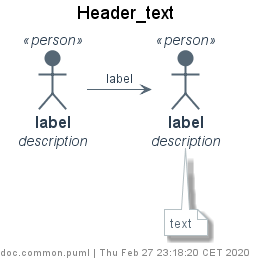

The diagram above was rendered by PlantUML. Its source (embedded in the PNG):
@startuml doc.common





skinparam defaultTextAlignment center
skinparam wrapWidth 200
skinparam maxMessageSize 150



















skinparam Note {
    FontColor #566775
    BackgroundColor white
    BorderColor #b6c1c5
}


skinparam actor<<person>> {
    StereotypeFontColor #2c3e50
    FontColor #2c3e50
    BackgroundColor #566775
    BorderColor #566775
    Shadowing false
}

skinparam Arrow {
    FontColor #2c3e50
    Color #566775
    FontSize 12
}



title Header_text

top to bottom direction


actor "==label\n //description//" <<person>> as Person_alias_1
actor "==label\n //description//" <<person>> as Person_alias_2


Person_alias_1 -RIGHT-> Person_alias_2 : "label"

note bottom of Person_alias_2 : text


left footer doc.common.puml | Thu Feb 27 23:18:20 CET 2020

@enduml